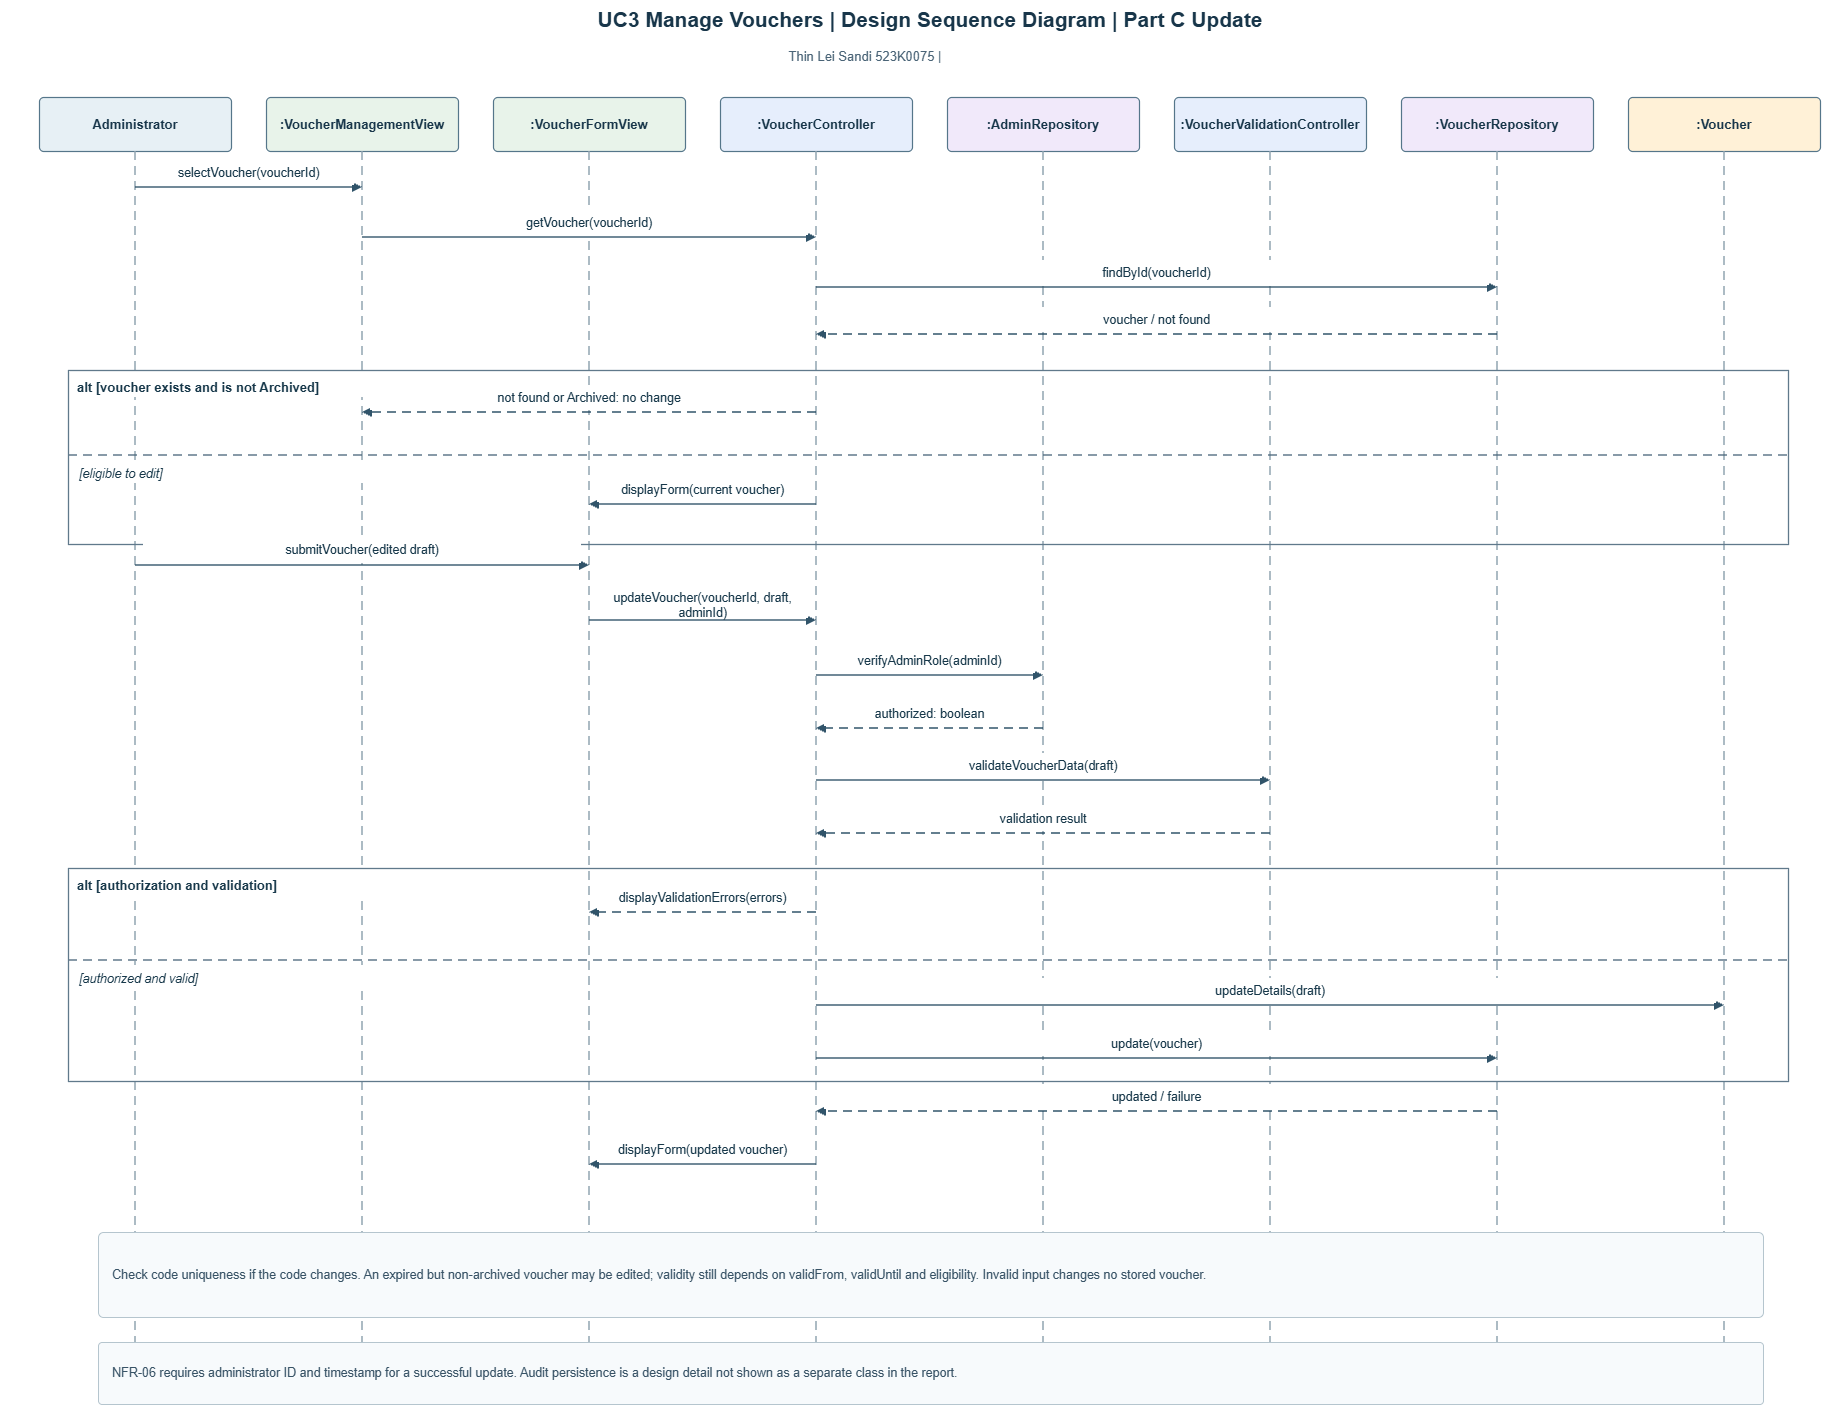

The diagram above was exported from draw.io. Its source (the exported page's mxGraphModel, read from the mxfile embedded in the PNG):
<mxGraphModel dx="4051" dy="1420" grid="1" gridSize="10" guides="1" tooltips="1" connect="1" arrows="1" fold="1" page="1" pageScale="1" pageWidth="1800" pageHeight="1500" math="0" shadow="0">
  <root>
    <mxCell id="0" />
    <mxCell id="1" parent="0" />
    <mxCell id="2" parent="1" style="html=1;whiteSpace=wrap;fontFamily=Arial;text;align=center;fontSize=21;fontStyle=1;fontColor=#18364A;" value="UC3  Manage Vouchers  |  Design Sequence Diagram  |  Part C Update" vertex="1">
      <mxGeometry height="38" width="1730" x="35" y="18" as="geometry" />
    </mxCell>
    <mxCell id="4" parent="1" style="html=1;whiteSpace=wrap;fontFamily=Arial;rounded=1;arcSize=8;fillColor=#E7F0F5;strokeColor=#55768A;strokeWidth=1.2;align=center;verticalAlign=middle;fontSize=13;fontStyle=1;fontColor=#18364A;" value="Administrator" vertex="1">
      <mxGeometry height="54" width="192" x="9" y="115" as="geometry" />
    </mxCell>
    <mxCell id="5" edge="1" parent="1" style="html=1;whiteSpace=wrap;fontFamily=Arial;edgeStyle=none;rounded=0;strokeColor=#91A4B1;strokeWidth=1.5;endArrow=none;endFill=1;dashed=1;dashPattern=6 4;" value="">
      <mxGeometry relative="1" as="geometry">
        <mxPoint x="105" y="169" as="sourcePoint" />
        <mxPoint x="105" y="1390" as="targetPoint" />
      </mxGeometry>
    </mxCell>
    <mxCell id="6" parent="1" style="html=1;whiteSpace=wrap;fontFamily=Arial;rounded=1;arcSize=8;fillColor=#E8F3EA;strokeColor=#55768A;strokeWidth=1.2;align=center;verticalAlign=middle;fontSize=13;fontStyle=1;fontColor=#18364A;" value=":VoucherManagementView" vertex="1">
      <mxGeometry height="54" width="192" x="236" y="115" as="geometry" />
    </mxCell>
    <mxCell id="7" edge="1" parent="1" style="html=1;whiteSpace=wrap;fontFamily=Arial;edgeStyle=none;rounded=0;strokeColor=#91A4B1;strokeWidth=1.5;endArrow=none;endFill=1;dashed=1;dashPattern=6 4;" value="">
      <mxGeometry relative="1" as="geometry">
        <mxPoint x="332" y="169" as="sourcePoint" />
        <mxPoint x="332" y="1390" as="targetPoint" />
      </mxGeometry>
    </mxCell>
    <mxCell id="8" parent="1" style="html=1;whiteSpace=wrap;fontFamily=Arial;rounded=1;arcSize=8;fillColor=#E8F3EA;strokeColor=#55768A;strokeWidth=1.2;align=center;verticalAlign=middle;fontSize=13;fontStyle=1;fontColor=#18364A;" value=":VoucherFormView" vertex="1">
      <mxGeometry height="54" width="192" x="463" y="115" as="geometry" />
    </mxCell>
    <mxCell id="9" edge="1" parent="1" style="html=1;whiteSpace=wrap;fontFamily=Arial;edgeStyle=none;rounded=0;strokeColor=#91A4B1;strokeWidth=1.5;endArrow=none;endFill=1;dashed=1;dashPattern=6 4;" value="">
      <mxGeometry relative="1" as="geometry">
        <mxPoint x="559" y="169" as="sourcePoint" />
        <mxPoint x="559" y="1390" as="targetPoint" />
      </mxGeometry>
    </mxCell>
    <mxCell id="10" parent="1" style="html=1;whiteSpace=wrap;fontFamily=Arial;rounded=1;arcSize=8;fillColor=#E6EEFC;strokeColor=#55768A;strokeWidth=1.2;align=center;verticalAlign=middle;fontSize=13;fontStyle=1;fontColor=#18364A;" value=":VoucherController" vertex="1">
      <mxGeometry height="54" width="192" x="690" y="115" as="geometry" />
    </mxCell>
    <mxCell id="11" edge="1" parent="1" style="html=1;whiteSpace=wrap;fontFamily=Arial;edgeStyle=none;rounded=0;strokeColor=#91A4B1;strokeWidth=1.5;endArrow=none;endFill=1;dashed=1;dashPattern=6 4;" value="">
      <mxGeometry relative="1" as="geometry">
        <mxPoint x="786" y="169" as="sourcePoint" />
        <mxPoint x="786" y="1390" as="targetPoint" />
      </mxGeometry>
    </mxCell>
    <mxCell id="12" parent="1" style="html=1;whiteSpace=wrap;fontFamily=Arial;rounded=1;arcSize=8;fillColor=#F1E9FA;strokeColor=#55768A;strokeWidth=1.2;align=center;verticalAlign=middle;fontSize=13;fontStyle=1;fontColor=#18364A;" value=":AdminRepository" vertex="1">
      <mxGeometry height="54" width="192" x="917" y="115" as="geometry" />
    </mxCell>
    <mxCell id="13" edge="1" parent="1" style="html=1;whiteSpace=wrap;fontFamily=Arial;edgeStyle=none;rounded=0;strokeColor=#91A4B1;strokeWidth=1.5;endArrow=none;endFill=1;dashed=1;dashPattern=6 4;" value="">
      <mxGeometry relative="1" as="geometry">
        <mxPoint x="1013" y="169" as="sourcePoint" />
        <mxPoint x="1013" y="1390" as="targetPoint" />
      </mxGeometry>
    </mxCell>
    <mxCell id="14" parent="1" style="html=1;whiteSpace=wrap;fontFamily=Arial;rounded=1;arcSize=8;fillColor=#E6EEFC;strokeColor=#55768A;strokeWidth=1.2;align=center;verticalAlign=middle;fontSize=13;fontStyle=1;fontColor=#18364A;" value=":VoucherValidationController" vertex="1">
      <mxGeometry height="54" width="192" x="1144" y="115" as="geometry" />
    </mxCell>
    <mxCell id="15" edge="1" parent="1" style="html=1;whiteSpace=wrap;fontFamily=Arial;edgeStyle=none;rounded=0;strokeColor=#91A4B1;strokeWidth=1.5;endArrow=none;endFill=1;dashed=1;dashPattern=6 4;" value="">
      <mxGeometry relative="1" as="geometry">
        <mxPoint x="1240" y="169" as="sourcePoint" />
        <mxPoint x="1240" y="1390" as="targetPoint" />
      </mxGeometry>
    </mxCell>
    <mxCell id="16" parent="1" style="html=1;whiteSpace=wrap;fontFamily=Arial;rounded=1;arcSize=8;fillColor=#F1E9FA;strokeColor=#55768A;strokeWidth=1.2;align=center;verticalAlign=middle;fontSize=13;fontStyle=1;fontColor=#18364A;" value=":VoucherRepository" vertex="1">
      <mxGeometry height="54" width="192" x="1371" y="115" as="geometry" />
    </mxCell>
    <mxCell id="17" edge="1" parent="1" style="html=1;whiteSpace=wrap;fontFamily=Arial;edgeStyle=none;rounded=0;strokeColor=#91A4B1;strokeWidth=1.5;endArrow=none;endFill=1;dashed=1;dashPattern=6 4;" value="">
      <mxGeometry relative="1" as="geometry">
        <mxPoint x="1467" y="169" as="sourcePoint" />
        <mxPoint x="1467" y="1390" as="targetPoint" />
      </mxGeometry>
    </mxCell>
    <mxCell id="18" parent="1" style="html=1;whiteSpace=wrap;fontFamily=Arial;rounded=1;arcSize=8;fillColor=#FFF1D7;strokeColor=#55768A;strokeWidth=1.2;align=center;verticalAlign=middle;fontSize=13;fontStyle=1;fontColor=#18364A;" value=":Voucher" vertex="1">
      <mxGeometry height="54" width="192" x="1598" y="115" as="geometry" />
    </mxCell>
    <mxCell id="19" edge="1" parent="1" style="html=1;whiteSpace=wrap;fontFamily=Arial;edgeStyle=none;rounded=0;strokeColor=#91A4B1;strokeWidth=1.5;endArrow=none;endFill=1;dashed=1;dashPattern=6 4;" value="">
      <mxGeometry relative="1" as="geometry">
        <mxPoint x="1694" y="169" as="sourcePoint" />
        <mxPoint x="1694" y="1390" as="targetPoint" />
      </mxGeometry>
    </mxCell>
    <mxCell id="20" edge="1" parent="1" style="html=1;whiteSpace=wrap;fontFamily=Arial;edgeStyle=none;rounded=0;strokeColor=#31546A;strokeWidth=1.5;endArrow=block;endFill=1;" value="">
      <mxGeometry relative="1" as="geometry">
        <mxPoint x="105" y="205" as="sourcePoint" />
        <mxPoint x="332" y="205" as="targetPoint" />
      </mxGeometry>
    </mxCell>
    <mxCell id="21" parent="1" style="html=1;whiteSpace=wrap;fontFamily=Arial;text;align=center;verticalAlign=middle;fontSize=12.5;fontColor=#17384A;fillColor=#FFFFFF;spacing=1;" value="selectVoucher(voucherId)" vertex="1">
      <mxGeometry height="25" width="211" x="113" y="178" as="geometry" />
    </mxCell>
    <mxCell id="22" edge="1" parent="1" style="html=1;whiteSpace=wrap;fontFamily=Arial;edgeStyle=none;rounded=0;strokeColor=#31546A;strokeWidth=1.5;endArrow=block;endFill=1;" value="">
      <mxGeometry relative="1" as="geometry">
        <mxPoint x="332" y="255" as="sourcePoint" />
        <mxPoint x="786" y="255" as="targetPoint" />
      </mxGeometry>
    </mxCell>
    <mxCell id="23" parent="1" style="html=1;whiteSpace=wrap;fontFamily=Arial;text;align=center;verticalAlign=middle;fontSize=12.5;fontColor=#17384A;fillColor=#FFFFFF;spacing=1;" value="getVoucher(voucherId)" vertex="1">
      <mxGeometry height="25" width="438" x="340" y="228" as="geometry" />
    </mxCell>
    <mxCell id="24" edge="1" parent="1" style="html=1;whiteSpace=wrap;fontFamily=Arial;edgeStyle=none;rounded=0;strokeColor=#31546A;strokeWidth=1.5;endArrow=block;endFill=1;" value="">
      <mxGeometry relative="1" as="geometry">
        <mxPoint x="786" y="305" as="sourcePoint" />
        <mxPoint x="1467" y="305" as="targetPoint" />
      </mxGeometry>
    </mxCell>
    <mxCell id="25" parent="1" style="html=1;whiteSpace=wrap;fontFamily=Arial;text;align=center;verticalAlign=middle;fontSize=12.5;fontColor=#17384A;fillColor=#FFFFFF;spacing=1;" value="findById(voucherId)" vertex="1">
      <mxGeometry height="25" width="665" x="794" y="278" as="geometry" />
    </mxCell>
    <mxCell id="26" edge="1" parent="1" style="html=1;whiteSpace=wrap;fontFamily=Arial;edgeStyle=none;rounded=0;strokeColor=#31546A;strokeWidth=1.5;endArrow=block;endFill=1;dashed=1;dashPattern=6 4;" value="">
      <mxGeometry relative="1" as="geometry">
        <mxPoint x="1467" y="352" as="sourcePoint" />
        <mxPoint x="786" y="352" as="targetPoint" />
      </mxGeometry>
    </mxCell>
    <mxCell id="27" parent="1" style="html=1;whiteSpace=wrap;fontFamily=Arial;text;align=center;verticalAlign=middle;fontSize=12.5;fontColor=#17384A;fillColor=#FFFFFF;spacing=1;" value="voucher / not found" vertex="1">
      <mxGeometry height="25" width="665" x="794" y="325" as="geometry" />
    </mxCell>
    <mxCell id="28" parent="1" style="html=1;whiteSpace=wrap;fontFamily=Arial;rounded=0;fillColor=none;strokeColor=#60798B;strokeWidth=1.3;" value="" vertex="1">
      <mxGeometry height="174" width="1720" x="38" y="388" as="geometry" />
    </mxCell>
    <mxCell id="29" parent="1" style="html=1;whiteSpace=wrap;fontFamily=Arial;text;align=left;fontSize=13;fontStyle=1;fontColor=#17384A;fillColor=#FFFFFF;" value="alt  [voucher exists and is not Archived]" vertex="1">
      <mxGeometry height="24" width="330" x="45" y="391" as="geometry" />
    </mxCell>
    <mxCell id="30" edge="1" parent="1" style="html=1;whiteSpace=wrap;fontFamily=Arial;edgeStyle=none;rounded=0;strokeColor=#60798B;strokeWidth=1.5;endArrow=none;endFill=1;dashed=1;dashPattern=6 4;" value="">
      <mxGeometry relative="1" as="geometry">
        <mxPoint x="38" y="473" as="sourcePoint" />
        <mxPoint x="1758" y="473" as="targetPoint" />
      </mxGeometry>
    </mxCell>
    <mxCell id="31" parent="1" style="html=1;whiteSpace=wrap;fontFamily=Arial;text;align=left;fontSize=12.5;fontStyle=2;fontColor=#17384A;fillColor=#FFFFFF;" value="[eligible to edit]" vertex="1">
      <mxGeometry height="23" width="390" x="47" y="478" as="geometry" />
    </mxCell>
    <mxCell id="32" edge="1" parent="1" style="html=1;whiteSpace=wrap;fontFamily=Arial;edgeStyle=none;rounded=0;strokeColor=#31546A;strokeWidth=1.5;endArrow=block;endFill=1;dashed=1;dashPattern=6 4;" value="">
      <mxGeometry relative="1" as="geometry">
        <mxPoint x="786" y="430" as="sourcePoint" />
        <mxPoint x="332" y="430" as="targetPoint" />
      </mxGeometry>
    </mxCell>
    <mxCell id="33" parent="1" style="html=1;whiteSpace=wrap;fontFamily=Arial;text;align=center;verticalAlign=middle;fontSize=12.5;fontColor=#17384A;fillColor=#FFFFFF;spacing=1;" value="not found or Archived: no change" vertex="1">
      <mxGeometry height="25" width="438" x="340" y="403" as="geometry" />
    </mxCell>
    <mxCell id="34" edge="1" parent="1" style="html=1;whiteSpace=wrap;fontFamily=Arial;edgeStyle=none;rounded=0;strokeColor=#31546A;strokeWidth=1.5;endArrow=block;endFill=1;" value="">
      <mxGeometry relative="1" as="geometry">
        <mxPoint x="786" y="522" as="sourcePoint" />
        <mxPoint x="559" y="522" as="targetPoint" />
      </mxGeometry>
    </mxCell>
    <mxCell id="35" parent="1" style="html=1;whiteSpace=wrap;fontFamily=Arial;text;align=center;verticalAlign=middle;fontSize=12.5;fontColor=#17384A;fillColor=#FFFFFF;spacing=1;" value="displayForm(current voucher)" vertex="1">
      <mxGeometry height="25" width="211" x="567" y="495" as="geometry" />
    </mxCell>
    <mxCell id="36" edge="1" parent="1" style="html=1;whiteSpace=wrap;fontFamily=Arial;edgeStyle=none;rounded=0;strokeColor=#31546A;strokeWidth=1.5;endArrow=block;endFill=1;" value="">
      <mxGeometry relative="1" as="geometry">
        <mxPoint x="105" y="583" as="sourcePoint" />
        <mxPoint x="559" y="583" as="targetPoint" />
      </mxGeometry>
    </mxCell>
    <mxCell id="37" parent="1" style="html=1;whiteSpace=wrap;fontFamily=Arial;text;align=center;verticalAlign=middle;fontSize=12.5;fontColor=#17384A;fillColor=#FFFFFF;spacing=1;" value="submitVoucher(edited draft)" vertex="1">
      <mxGeometry height="25" width="438" x="113" y="556" as="geometry" />
    </mxCell>
    <mxCell id="38" edge="1" parent="1" style="html=1;whiteSpace=wrap;fontFamily=Arial;edgeStyle=none;rounded=0;strokeColor=#31546A;strokeWidth=1.5;endArrow=block;endFill=1;" value="">
      <mxGeometry relative="1" as="geometry">
        <mxPoint x="559" y="638" as="sourcePoint" />
        <mxPoint x="786" y="638" as="targetPoint" />
      </mxGeometry>
    </mxCell>
    <mxCell id="39" parent="1" style="html=1;whiteSpace=wrap;fontFamily=Arial;text;align=center;verticalAlign=middle;fontSize=12.5;fontColor=#17384A;fillColor=#FFFFFF;spacing=1;" value="updateVoucher(voucherId, draft, adminId)" vertex="1">
      <mxGeometry height="25" width="211" x="567" y="611" as="geometry" />
    </mxCell>
    <mxCell id="40" edge="1" parent="1" style="html=1;whiteSpace=wrap;fontFamily=Arial;edgeStyle=none;rounded=0;strokeColor=#31546A;strokeWidth=1.5;endArrow=block;endFill=1;" value="">
      <mxGeometry relative="1" as="geometry">
        <mxPoint x="786" y="693" as="sourcePoint" />
        <mxPoint x="1013" y="693" as="targetPoint" />
      </mxGeometry>
    </mxCell>
    <mxCell id="41" parent="1" style="html=1;whiteSpace=wrap;fontFamily=Arial;text;align=center;verticalAlign=middle;fontSize=12.5;fontColor=#17384A;fillColor=#FFFFFF;spacing=1;" value="verifyAdminRole(adminId)" vertex="1">
      <mxGeometry height="25" width="211" x="794" y="666" as="geometry" />
    </mxCell>
    <mxCell id="42" edge="1" parent="1" style="html=1;whiteSpace=wrap;fontFamily=Arial;edgeStyle=none;rounded=0;strokeColor=#31546A;strokeWidth=1.5;endArrow=block;endFill=1;dashed=1;dashPattern=6 4;" value="">
      <mxGeometry relative="1" as="geometry">
        <mxPoint x="1013" y="746" as="sourcePoint" />
        <mxPoint x="786" y="746" as="targetPoint" />
      </mxGeometry>
    </mxCell>
    <mxCell id="43" parent="1" style="html=1;whiteSpace=wrap;fontFamily=Arial;text;align=center;verticalAlign=middle;fontSize=12.5;fontColor=#17384A;fillColor=#FFFFFF;spacing=1;" value="authorized: boolean" vertex="1">
      <mxGeometry height="25" width="211" x="794" y="719" as="geometry" />
    </mxCell>
    <mxCell id="44" edge="1" parent="1" style="html=1;whiteSpace=wrap;fontFamily=Arial;edgeStyle=none;rounded=0;strokeColor=#31546A;strokeWidth=1.5;endArrow=block;endFill=1;" value="">
      <mxGeometry relative="1" as="geometry">
        <mxPoint x="786" y="798" as="sourcePoint" />
        <mxPoint x="1240" y="798" as="targetPoint" />
      </mxGeometry>
    </mxCell>
    <mxCell id="45" parent="1" style="html=1;whiteSpace=wrap;fontFamily=Arial;text;align=center;verticalAlign=middle;fontSize=12.5;fontColor=#17384A;fillColor=#FFFFFF;spacing=1;" value="validateVoucherData(draft)" vertex="1">
      <mxGeometry height="25" width="438" x="794" y="771" as="geometry" />
    </mxCell>
    <mxCell id="46" edge="1" parent="1" style="html=1;whiteSpace=wrap;fontFamily=Arial;edgeStyle=none;rounded=0;strokeColor=#31546A;strokeWidth=1.5;endArrow=block;endFill=1;dashed=1;dashPattern=6 4;" value="">
      <mxGeometry relative="1" as="geometry">
        <mxPoint x="1240" y="851" as="sourcePoint" />
        <mxPoint x="786" y="851" as="targetPoint" />
      </mxGeometry>
    </mxCell>
    <mxCell id="47" parent="1" style="html=1;whiteSpace=wrap;fontFamily=Arial;text;align=center;verticalAlign=middle;fontSize=12.5;fontColor=#17384A;fillColor=#FFFFFF;spacing=1;" value="validation result" vertex="1">
      <mxGeometry height="25" width="438" x="794" y="824" as="geometry" />
    </mxCell>
    <mxCell id="48" parent="1" style="html=1;whiteSpace=wrap;fontFamily=Arial;rounded=0;fillColor=none;strokeColor=#60798B;strokeWidth=1.3;" value="" vertex="1">
      <mxGeometry height="213" width="1720" x="38" y="886" as="geometry" />
    </mxCell>
    <mxCell id="49" parent="1" style="html=1;whiteSpace=wrap;fontFamily=Arial;text;align=left;fontSize=13;fontStyle=1;fontColor=#17384A;fillColor=#FFFFFF;" value="alt  [authorization and validation]" vertex="1">
      <mxGeometry height="24" width="330" x="45" y="889" as="geometry" />
    </mxCell>
    <mxCell id="50" edge="1" parent="1" style="html=1;whiteSpace=wrap;fontFamily=Arial;edgeStyle=none;rounded=0;strokeColor=#60798B;strokeWidth=1.5;endArrow=none;endFill=1;dashed=1;dashPattern=6 4;" value="">
      <mxGeometry relative="1" as="geometry">
        <mxPoint x="38" y="978" as="sourcePoint" />
        <mxPoint x="1758" y="978" as="targetPoint" />
      </mxGeometry>
    </mxCell>
    <mxCell id="51" parent="1" style="html=1;whiteSpace=wrap;fontFamily=Arial;text;align=left;fontSize=12.5;fontStyle=2;fontColor=#17384A;fillColor=#FFFFFF;" value="[authorized and valid]" vertex="1">
      <mxGeometry height="23" width="390" x="47" y="983" as="geometry" />
    </mxCell>
    <mxCell id="52" edge="1" parent="1" style="html=1;whiteSpace=wrap;fontFamily=Arial;edgeStyle=none;rounded=0;strokeColor=#31546A;strokeWidth=1.5;endArrow=block;endFill=1;dashed=1;dashPattern=6 4;" value="">
      <mxGeometry relative="1" as="geometry">
        <mxPoint x="786" y="930" as="sourcePoint" />
        <mxPoint x="559" y="930" as="targetPoint" />
      </mxGeometry>
    </mxCell>
    <mxCell id="53" parent="1" style="html=1;whiteSpace=wrap;fontFamily=Arial;text;align=center;verticalAlign=middle;fontSize=12.5;fontColor=#17384A;fillColor=#FFFFFF;spacing=1;" value="displayValidationErrors(errors)" vertex="1">
      <mxGeometry height="25" width="211" x="567" y="903" as="geometry" />
    </mxCell>
    <mxCell id="54" edge="1" parent="1" style="html=1;whiteSpace=wrap;fontFamily=Arial;edgeStyle=none;rounded=0;strokeColor=#31546A;strokeWidth=1.5;endArrow=block;endFill=1;" value="">
      <mxGeometry relative="1" as="geometry">
        <mxPoint x="786" y="1023" as="sourcePoint" />
        <mxPoint x="1694" y="1023" as="targetPoint" />
      </mxGeometry>
    </mxCell>
    <mxCell id="55" parent="1" style="html=1;whiteSpace=wrap;fontFamily=Arial;text;align=center;verticalAlign=middle;fontSize=12.5;fontColor=#17384A;fillColor=#FFFFFF;spacing=1;" value="updateDetails(draft)" vertex="1">
      <mxGeometry height="25" width="892" x="794" y="996" as="geometry" />
    </mxCell>
    <mxCell id="56" edge="1" parent="1" style="html=1;whiteSpace=wrap;fontFamily=Arial;edgeStyle=none;rounded=0;strokeColor=#31546A;strokeWidth=1.5;endArrow=block;endFill=1;" value="">
      <mxGeometry relative="1" as="geometry">
        <mxPoint x="786" y="1076" as="sourcePoint" />
        <mxPoint x="1467" y="1076" as="targetPoint" />
      </mxGeometry>
    </mxCell>
    <mxCell id="57" parent="1" style="html=1;whiteSpace=wrap;fontFamily=Arial;text;align=center;verticalAlign=middle;fontSize=12.5;fontColor=#17384A;fillColor=#FFFFFF;spacing=1;" value="update(voucher)" vertex="1">
      <mxGeometry height="25" width="665" x="794" y="1049" as="geometry" />
    </mxCell>
    <mxCell id="58" edge="1" parent="1" style="html=1;whiteSpace=wrap;fontFamily=Arial;edgeStyle=none;rounded=0;strokeColor=#31546A;strokeWidth=1.5;endArrow=block;endFill=1;dashed=1;dashPattern=6 4;" value="">
      <mxGeometry relative="1" as="geometry">
        <mxPoint x="1467" y="1129" as="sourcePoint" />
        <mxPoint x="786" y="1129" as="targetPoint" />
      </mxGeometry>
    </mxCell>
    <mxCell id="59" parent="1" style="html=1;whiteSpace=wrap;fontFamily=Arial;text;align=center;verticalAlign=middle;fontSize=12.5;fontColor=#17384A;fillColor=#FFFFFF;spacing=1;" value="updated / failure" vertex="1">
      <mxGeometry height="25" width="665" x="794" y="1102" as="geometry" />
    </mxCell>
    <mxCell id="60" edge="1" parent="1" style="html=1;whiteSpace=wrap;fontFamily=Arial;edgeStyle=none;rounded=0;strokeColor=#31546A;strokeWidth=1.5;endArrow=block;endFill=1;" value="">
      <mxGeometry relative="1" as="geometry">
        <mxPoint x="786" y="1182" as="sourcePoint" />
        <mxPoint x="559" y="1182" as="targetPoint" />
      </mxGeometry>
    </mxCell>
    <mxCell id="61" parent="1" style="html=1;whiteSpace=wrap;fontFamily=Arial;text;align=center;verticalAlign=middle;fontSize=12.5;fontColor=#17384A;fillColor=#FFFFFF;spacing=1;" value="displayForm(updated voucher)" vertex="1">
      <mxGeometry height="25" width="211" x="567" y="1155" as="geometry" />
    </mxCell>
    <mxCell id="62" parent="1" style="html=1;whiteSpace=wrap;fontFamily=Arial;rounded=1;arcSize=6;fillColor=#F7FAFC;strokeColor=#B5C5CE;align=left;verticalAlign=middle;fontSize=12.5;fontColor=#385366;spacingLeft=12;spacingRight=12;" value="Check code uniqueness if the code changes. An expired but non-archived voucher may be edited; validity still depends on validFrom, validUntil and eligibility. Invalid input changes no stored voucher." vertex="1">
      <mxGeometry height="85" width="1665" x="68" y="1250" as="geometry" />
    </mxCell>
    <mxCell id="63" parent="1" style="html=1;whiteSpace=wrap;fontFamily=Arial;rounded=1;arcSize=6;fillColor=#F7FAFC;strokeColor=#B5C5CE;align=left;verticalAlign=middle;fontSize=12.5;fontColor=#385366;spacingLeft=12;spacingRight=12;" value="NFR-06 requires administrator ID and timestamp for a successful update. Audit persistence is a design detail not shown as a separate class in the report." vertex="1">
      <mxGeometry height="62" width="1665" x="68" y="1360" as="geometry" />
    </mxCell>
    <mxCell id="QfkKvq4sanQrQAT78SXL-63" parent="1" style="html=1;whiteSpace=wrap;fontFamily=Arial;text;align=center;fontSize=13;fontColor=#4A6477;" value="Thin Lei Sandi  523K0075  |" vertex="1">
      <mxGeometry height="25" width="1730" x="-30" y="60" as="geometry" />
    </mxCell>
  </root>
</mxGraphModel>